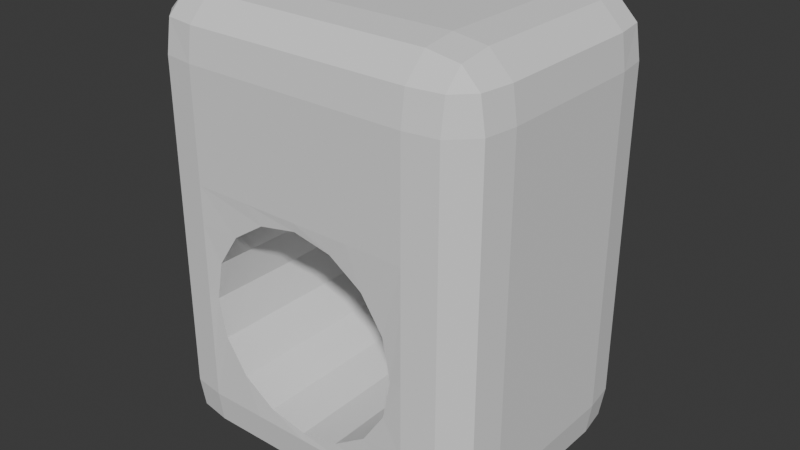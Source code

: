 # Source: pahinko.blend  (saved by Blender 4.1.23; exported with 4.5.12 LTS)
import bpy
from mathutils import Matrix  # noqa: F401  (used for matrix-valued properties, if any)

bpy.ops.wm.read_factory_settings(use_empty=True)
scene = bpy.context.scene
scene.name = 'Scene'

# ---- collections
col_collection = bpy.data.collections.new('Collection'); scene.collection.children.link(col_collection)
col_export = bpy.data.collections.new('Export'); scene.collection.children.link(col_export)

# ---- world
world_world = bpy.data.worlds.new('World'); scene.world = world_world
world_world.use_nodes = True; world_world.node_tree.nodes.clear()
_N = world_world.node_tree.nodes; _L = world_world.node_tree.links
n0 = _N.new('ShaderNodeOutputWorld'); n0.name = 'World Output'; n0.location = (300, 300)
n1 = _N.new('ShaderNodeBackground'); n1.name = 'Background'; n1.location = (10, 300)
n1.inputs[0].default_value = (0.05088, 0.05088, 0.05088, 1.0)
_L.new(n1.outputs[0], n0.inputs[0])
n0.is_active_output = True
world_world.color = (0.05088, 0.05088, 0.05088)
world_world.use_sun_shadow = False
world_world.sun_shadow_jitter_overblur = 0.0

# ---- meshes
me_cube_001 = bpy.data.meshes.new('Cube.001')
me_cube_001.from_pydata([(-0.5144, 0.2729, 0.07991), (-0.5008, 0.3687, 0.07991), (-0.4339, 0.4356, 0.07991), (-0.3381, 0.4492, 0.07991), (-0.5144, -0.185, 0.07991), (-0.5008, -0.2808, 0.07991), (-0.4339, -0.3477, 0.07991), (-0.3381, -0.3613, 0.07991), (0.3401, -0.3613, 0.4103), (0.5164, -0.185, 0.4103), (0.3401, -0.185, 0.5866), (0.4359, -0.3477, 0.4103), (0.3401, -0.3477, 0.5061), (0.4354, -0.3324, 0.5056), (0.5028, -0.185, 0.5061), (0.5028, -0.2808, 0.4103), (0.4875, -0.2803, 0.5056), (0.3401, -0.2808, 0.573), (0.4359, -0.185, 0.573), (0.4354, -0.2803, 0.5577), (0.5164, 0.2729, 0.4103), (0.3401, 0.4492, 0.4103), (0.3401, 0.2729, 0.5866), (0.5028, 0.3687, 0.4103), (0.5028, 0.2729, 0.5061), (0.4875, 0.3682, 0.5056), (0.3401, 0.4356, 0.5061), (0.4359, 0.4356, 0.4103), (0.4354, 0.4203, 0.5056), (0.4359, 0.2729, 0.573), (0.3401, 0.3687, 0.573), (0.4354, 0.3682, 0.5577), (-0.3381, -0.3613, 0.4103), (-0.3381, -0.185, 0.5866), (-0.5144, -0.185, 0.4103), (-0.3381, -0.3477, 0.5061), (-0.4339, -0.3477, 0.4103), (-0.4334, -0.3324, 0.5056), (-0.4339, -0.185, 0.573), (-0.3381, -0.2808, 0.573), (-0.4334, -0.2803, 0.5577), (-0.5008, -0.2808, 0.4103), (-0.5008, -0.185, 0.5061), (-0.4855, -0.2803, 0.5056), (-0.3381, 0.4492, 0.4103), (-0.5144, 0.2729, 0.4103), (-0.3381, 0.2729, 0.5866), (-0.4339, 0.4356, 0.4103), (-0.3381, 0.4356, 0.5061), (-0.4334, 0.4203, 0.5056), (-0.5008, 0.2729, 0.5061), (-0.5008, 0.3687, 0.4103), (-0.4855, 0.3682, 0.5056), (-0.3381, 0.3687, 0.573), (-0.4339, 0.2729, 0.573), (-0.4334, 0.3682, 0.5577), (0.3401, -0.3613, -0.5784), (0.3401, -0.185, -0.7547), (0.5164, -0.185, -0.5784), (0.3401, -0.3477, -0.6743), (0.4359, -0.3477, -0.5784), (0.4354, -0.3324, -0.6738), (0.4359, -0.185, -0.7412), (0.3401, -0.2808, -0.7412), (0.4354, -0.2803, -0.7258), (0.5028, -0.2808, -0.5784), (0.5028, -0.185, -0.6743), (0.4875, -0.2803, -0.6738), (0.3401, 0.4492, -0.5784), (0.5164, 0.2729, -0.5784), (0.3401, 0.2729, -0.7547), (0.4359, 0.4356, -0.5784), (0.3401, 0.4356, -0.6743), (0.4354, 0.4203, -0.6738), (0.5028, 0.2729, -0.6743), (0.5028, 0.3687, -0.5784), (0.4875, 0.3682, -0.6738), (0.3401, 0.3687, -0.7412), (0.4359, 0.2729, -0.7412), (0.4354, 0.3682, -0.7258), (-0.3381, -0.3613, -0.5784), (-0.5144, -0.185, -0.5784), (-0.3381, -0.185, -0.7547), (-0.4339, -0.3477, -0.5784), (-0.3381, -0.3477, -0.6743), (-0.4334, -0.3324, -0.6738), (-0.5008, -0.185, -0.6743), (-0.5008, -0.2808, -0.5784), (-0.4855, -0.2803, -0.6738), (-0.3381, -0.2808, -0.7412), (-0.4339, -0.185, -0.7412), (-0.4334, -0.2803, -0.7258), (-0.3381, 0.4492, -0.5784), (-0.3381, 0.2729, -0.7547), (-0.5144, 0.2729, -0.5784), (-0.3381, 0.4356, -0.6743), (-0.4339, 0.4356, -0.5784), (-0.4334, 0.4203, -0.6738), (-0.4339, 0.2729, -0.7412), (-0.3381, 0.3687, -0.7412), (-0.4334, 0.3682, -0.7258), (-0.5008, 0.3687, -0.5784), (-0.5008, 0.2729, -0.6743), (-0.4855, 0.3682, -0.6738), (0.3401, -0.3613, 0.07991), (0.4359, -0.3477, 0.07991), (0.5028, -0.2808, 0.07991), (0.5164, -0.185, 0.07991), (0.3401, 0.4492, 0.07991), (0.4359, 0.4356, 0.07991), (0.5028, 0.3687, 0.07991), (0.5164, 0.2729, 0.07991), (-0.3381, -0.3613, -0.2493), (0.001018, -0.3613, -0.5784), (0.3401, -0.3613, -0.2493), (0.001018, -0.3613, 0.07991), (-0.3381, -0.3613, -0.03467), (-0.1685, -0.3613, -0.5784), (0.3401, -0.3613, -0.4638), (0.1706, -0.3613, 0.07991), (-0.3381, -0.3613, -0.4638), (0.1706, -0.3613, -0.5784), (0.3401, -0.3613, -0.03467), (-0.1685, -0.3613, 0.07991), (3e-09, 0.2376, 0.048), (3.28e-09, -0.3584, 0.05477), (0.114, 0.2376, 0.02532), (0.1166, -0.3584, 0.03157), (0.2107, 0.2376, -0.03928), (0.2155, -0.3584, -0.0345), (0.2753, 0.2376, -0.136), (0.2816, -0.3584, -0.1334), (0.298, 0.2376, -0.25), (0.3048, -0.3584, -0.25), (0.2753, 0.2376, -0.364), (0.2816, -0.3584, -0.3666), (0.2107, 0.2376, -0.4607), (0.2155, -0.3584, -0.4655), (0.114, 0.2376, -0.5253), (0.1166, -0.3584, -0.5316), (3e-09, 0.2376, -0.548), (3.28e-09, -0.3584, -0.5548), (-0.114, 0.2376, -0.5253), (-0.1166, -0.3584, -0.5316), (-0.2107, 0.2376, -0.4607), (-0.2155, -0.3584, -0.4655), (-0.2753, 0.2376, -0.364), (-0.2816, -0.3584, -0.3666), (-0.298, 0.2376, -0.25), (-0.3048, -0.3584, -0.25), (-0.2753, 0.2376, -0.136), (-0.2816, -0.3584, -0.1334), (-0.2107, 0.2376, -0.03928), (-0.2155, -0.3584, -0.0345), (-0.114, 0.2376, 0.02532), (-0.1166, -0.3584, 0.03157)], [], [(107, 111, 20, 9), (82, 93, 70, 57), (32, 7, 123, 115, 119, 104, 8), (3, 44, 21, 108), (10, 22, 46, 33), (4, 0, 94, 81), (8, 11, 13, 12), (11, 15, 16, 13), (9, 14, 16, 15), (14, 18, 19, 16), (10, 17, 19, 18), (17, 12, 13, 19), (13, 16, 19), (20, 23, 25, 24), (23, 27, 28, 25), (21, 26, 28, 27), (26, 30, 31, 28), (22, 29, 31, 30), (29, 24, 25, 31), (25, 28, 31), (32, 35, 37, 36), (35, 39, 40, 37), (33, 38, 40, 39), (38, 42, 43, 40), (34, 41, 43, 42), (41, 36, 37, 43), (37, 40, 43), (44, 47, 49, 48), (47, 51, 52, 49), (45, 50, 52, 51), (50, 54, 55, 52), (46, 53, 55, 54), (53, 48, 49, 55), (49, 52, 55), (56, 59, 61, 60), (59, 63, 64, 61), (57, 62, 64, 63), (62, 66, 67, 64), (58, 65, 67, 66), (65, 60, 61, 67), (61, 64, 67), (68, 71, 73, 72), (71, 75, 76, 73), (69, 74, 76, 75), (74, 78, 79, 76), (70, 77, 79, 78), (77, 72, 73, 79), (73, 76, 79), (80, 83, 85, 84), (83, 87, 88, 85), (81, 86, 88, 87), (86, 90, 91, 88), (82, 89, 91, 90), (89, 84, 85, 91), (85, 88, 91), (92, 95, 97, 96), (95, 99, 100, 97), (93, 98, 100, 99), (98, 102, 103, 100), (94, 101, 103, 102), (101, 96, 97, 103), (97, 100, 103), (32, 8, 12, 35), (35, 12, 17, 39), (39, 17, 10, 33), (9, 20, 24, 14), (14, 24, 29, 18), (18, 29, 22, 10), (21, 44, 48, 26), (26, 48, 53, 30), (30, 53, 46, 22), (45, 34, 42, 50), (50, 42, 38, 54), (54, 38, 33, 46), (7, 32, 36, 6), (6, 36, 41, 5), (5, 41, 34, 4), (3, 92, 96, 2), (2, 96, 101, 1), (1, 101, 94, 0), (93, 82, 90, 98), (98, 90, 86, 102), (102, 86, 81, 94), (56, 121, 113, 117, 80, 84, 59), (59, 84, 89, 63), (63, 89, 82, 57), (92, 68, 72, 95), (95, 72, 77, 99), (99, 77, 70, 93), (69, 58, 66, 74), (74, 66, 62, 78), (78, 62, 57, 70), (104, 122, 114, 118, 56, 60, 105), (105, 60, 65, 106), (106, 65, 58, 107), (108, 21, 27, 109), (109, 27, 23, 110), (110, 23, 20, 111), (75, 110, 111, 69), (71, 109, 110, 75), (68, 108, 109, 71), (15, 106, 107, 9), (11, 105, 106, 15), (8, 104, 105, 11), (51, 1, 0, 45), (47, 2, 1, 51), (44, 3, 2, 47), (87, 5, 4, 81), (83, 6, 5, 87), (80, 120, 112, 116, 7, 6, 83), (34, 45, 0, 4), (92, 3, 108, 68), (58, 69, 111, 107), (124, 125, 127, 126), (126, 127, 129, 128), (128, 129, 131, 130), (130, 131, 133, 132), (132, 133, 135, 134), (134, 135, 137, 136), (136, 137, 139, 138), (138, 139, 141, 140), (140, 141, 143, 142), (142, 143, 145, 144), (144, 145, 147, 146), (146, 147, 149, 148), (148, 149, 151, 150), (150, 151, 153, 152), (152, 153, 155, 154), (154, 155, 125, 124), (124, 126, 128, 130, 132, 134, 136, 138, 140, 142, 144, 146, 148, 150, 152, 154), (119, 127, 129, 104), (104, 129, 131, 122), (122, 131, 133, 114), (114, 133, 135, 118), (118, 135, 137, 56), (56, 137, 139, 121), (121, 139, 141, 113), (113, 141, 143, 117), (117, 143, 145, 80), (80, 145, 147, 120), (120, 147, 149, 112), (112, 149, 151, 116), (116, 151, 153, 7), (7, 153, 155, 123), (123, 155, 125, 115), (115, 125, 127, 119)])
_k = set([(1, 51), (1, 101), (2, 47), (2, 96), (5, 41), (5, 87), (6, 36), (6, 83), (11, 13), (11, 105), (12, 13), (12, 35), (14, 16), (14, 24), (15, 16), (15, 106), (17, 19), (17, 39), (18, 19), (18, 29), (23, 25), (23, 110), (24, 25), (26, 28), (26, 48), (27, 28), (27, 109), (29, 31), (30, 31), (30, 53), (35, 37), (36, 37), (38, 40), (38, 54), (39, 40), (41, 43), (42, 43), (42, 50), (47, 49), (48, 49), (50, 52), (51, 52), (53, 55), (54, 55), (59, 61), (59, 84), (60, 61), (60, 105), (62, 64), (62, 78), (63, 64), (63, 89), (65, 67), (65, 106), (66, 67), (66, 74), (71, 73), (71, 109), (72, 73), (72, 95), (74, 76), (75, 76), (75, 110), (77, 79), (77, 99), (78, 79), (83, 85), (84, 85), (86, 88), (86, 102), (87, 88), (89, 91), (90, 91), (90, 98), (95, 97), (96, 97), (98, 100), (99, 100), (101, 103), (102, 103)])
me_cube_001.attributes.new('sharp_edge', 'BOOLEAN', 'EDGE').data.foreach_set('value', [ (min(e.vertices), max(e.vertices)) in _k for e in me_cube_001.edges])
_uv = me_cube_001.uv_layers.new(name='UVMap')
_uv.uv.foreach_set('vector', [0.6526, 0.3677, 0.5508, 0.3677, 0.5508, 0.3387, 0.6526, 0.3387, 0.8571, 0.201, 0.7554, 0.201, 0.7554, 0.05031, 0.8571, 0.05031, 0.4672, 0.05031, 0.4672, 0.07928, 0.4296, 0.07928, 0.3919, 0.07928, 0.3542, 0.07928, 0.3165, 0.07928, 0.3165, 0.05031, 0.5359, 0.07928, 0.5359, 0.05031, 0.6866, 0.05031, 0.6866, 0.07928, 0.3165, 0.3386, 0.4182, 0.3385, 0.4182, 0.4891, 0.3165, 0.4891, 0.7064, 0.3528, 0.8081, 0.3528, 0.8081, 0.5436, 0.7064, 0.5436, 0.3165, 0.05031, 0.2952, 0.05031, 0.2953, 0.02913, 0.3165, 0.02901, 0.2952, 0.05031, 0.2804, 0.05031, 0.2838, 0.02913, 0.2953, 0.02913, 0.6526, 0.3387, 0.6526, 0.3174, 0.6737, 0.3175, 0.6739, 0.3387, 0.6526, 0.3174, 0.6525, 0.3025, 0.6737, 0.306, 0.6737, 0.3175, 0.3165, 0.3386, 0.2952, 0.3387, 0.2953, 0.3177, 0.3165, 0.3174, 0.3165, 0.01415, 0.3165, 0.02901, 0.2953, 0.02913, 0.2953, 0.01755, 0.2953, 0.02913, 0.2838, 0.02913, 0.2953, 0.01755, 0.5508, 0.3387, 0.5295, 0.3387, 0.5296, 0.3175, 0.5508, 0.3174, 0.5295, 0.3387, 0.5146, 0.3387, 0.518, 0.3175, 0.5296, 0.3175, 0.6866, 0.05031, 0.6866, 0.02901, 0.7078, 0.02913, 0.7079, 0.05031, 0.6866, 0.02901, 0.6866, 0.01415, 0.7078, 0.01755, 0.7078, 0.02913, 0.4182, 0.3385, 0.4182, 0.3174, 0.4394, 0.3177, 0.4395, 0.3387, 0.5508, 0.3025, 0.5508, 0.3174, 0.5296, 0.3175, 0.5296, 0.306, 0.5296, 0.3175, 0.518, 0.3175, 0.5296, 0.306, 0.4672, 0.05031, 0.4672, 0.02901, 0.4884, 0.02913, 0.4885, 0.05031, 0.2804, 0.4899, 0.2952, 0.4892, 0.2953, 0.5106, 0.2838, 0.5111, 0.3165, 0.4891, 0.3165, 0.5105, 0.2953, 0.5106, 0.2952, 0.4892, 0.3165, 0.5105, 0.3165, 0.5261, 0.2953, 0.5227, 0.2953, 0.5106, 0.7064, 0.3238, 0.6851, 0.3238, 0.6852, 0.3027, 0.7064, 0.3025, 0.5034, 0.05031, 0.4885, 0.05031, 0.4884, 0.02913, 0.5, 0.02913, 0.2838, 0.5111, 0.2953, 0.5106, 0.2953, 0.5227, 0.5359, 0.05031, 0.5146, 0.05031, 0.5147, 0.02913, 0.5359, 0.02901, 0.8443, 0.3238, 0.8294, 0.3238, 0.8293, 0.3027, 0.8409, 0.3027, 0.8081, 0.3238, 0.8081, 0.3025, 0.8293, 0.3027, 0.8294, 0.3238, 0.4183, 0.5261, 0.4182, 0.5105, 0.4394, 0.5105, 0.4395, 0.5226, 0.4182, 0.4891, 0.4395, 0.4892, 0.4394, 0.5105, 0.4182, 0.5105, 0.4395, 0.4892, 0.4544, 0.4899, 0.451, 0.5111, 0.4394, 0.5105, 0.451, 0.5111, 0.4395, 0.5226, 0.4394, 0.5105, 0.3165, 0.27, 0.3165, 0.2913, 0.2953, 0.2912, 0.2952, 0.27, 0.3165, 0.2913, 0.3165, 0.3062, 0.2953, 0.3028, 0.2953, 0.2912, 0.8571, 0.05031, 0.8571, 0.02901, 0.8783, 0.02913, 0.8784, 0.05031, 0.6525, 0.5946, 0.6526, 0.5797, 0.6737, 0.5796, 0.6737, 0.5912, 0.6526, 0.5584, 0.6739, 0.5584, 0.6737, 0.5796, 0.6526, 0.5797, 0.2804, 0.27, 0.2952, 0.27, 0.2953, 0.2912, 0.2838, 0.2912, 0.2953, 0.2912, 0.2953, 0.3028, 0.2838, 0.2912, 0.6866, 0.27, 0.7079, 0.27, 0.7078, 0.2912, 0.6866, 0.2913, 0.5146, 0.5584, 0.5295, 0.5584, 0.5296, 0.5796, 0.518, 0.5796, 0.5508, 0.5584, 0.5508, 0.5797, 0.5296, 0.5796, 0.5295, 0.5584, 0.7553, 0.01415, 0.7553, 0.02901, 0.7342, 0.02913, 0.7341, 0.01755, 0.7554, 0.05031, 0.734, 0.05031, 0.7342, 0.02913, 0.7553, 0.02901, 0.734, 0.05031, 0.7192, 0.05031, 0.7226, 0.02913, 0.7342, 0.02913, 0.7226, 0.02913, 0.7341, 0.01755, 0.7342, 0.02913, 0.4672, 0.27, 0.4885, 0.27, 0.4884, 0.2912, 0.4672, 0.2913, 0.4885, 0.27, 0.5034, 0.27, 0.5, 0.2912, 0.4884, 0.2912, 0.7064, 0.5436, 0.7064, 0.5649, 0.6852, 0.5647, 0.6851, 0.5436, 0.7064, 0.5649, 0.7064, 0.5797, 0.6852, 0.5763, 0.6852, 0.5647, 0.8571, 0.201, 0.8784, 0.201, 0.8783, 0.2222, 0.8571, 0.2223, 0.4672, 0.3062, 0.4672, 0.2913, 0.4884, 0.2912, 0.4884, 0.3028, 0.4884, 0.2912, 0.5, 0.2912, 0.4884, 0.3028, 0.5359, 0.27, 0.5359, 0.2913, 0.5147, 0.2912, 0.5146, 0.27, 0.7192, 0.201, 0.734, 0.201, 0.7342, 0.2222, 0.7226, 0.2222, 0.7554, 0.201, 0.7553, 0.2223, 0.7342, 0.2222, 0.734, 0.201, 0.7553, 0.2223, 0.7553, 0.2372, 0.7341, 0.2338, 0.7342, 0.2222, 0.8081, 0.5436, 0.8294, 0.5436, 0.8293, 0.5647, 0.8081, 0.5649, 0.8294, 0.5436, 0.8443, 0.5436, 0.8409, 0.5647, 0.8293, 0.5647, 0.7226, 0.2222, 0.7342, 0.2222, 0.7341, 0.2338, 0.4672, 0.05031, 0.3165, 0.05031, 0.3165, 0.02901, 0.4672, 0.02901, 0.4672, 0.02901, 0.3165, 0.02901, 0.3165, 0.01415, 0.4672, 0.01415, 0.2952, 0.4892, 0.2952, 0.3387, 0.3165, 0.3386, 0.3165, 0.4891, 0.6526, 0.3387, 0.5508, 0.3387, 0.5508, 0.3174, 0.6526, 0.3174, 0.6526, 0.3174, 0.5508, 0.3174, 0.5508, 0.3025, 0.6525, 0.3025, 0.3165, 0.3174, 0.4182, 0.3174, 0.4182, 0.3385, 0.3165, 0.3386, 0.6866, 0.05031, 0.5359, 0.05031, 0.5359, 0.02901, 0.6866, 0.02901, 0.4544, 0.3394, 0.4544, 0.4899, 0.4395, 0.4892, 0.4395, 0.3387, 0.4395, 0.3387, 0.4395, 0.4892, 0.4182, 0.4891, 0.4182, 0.3385, 0.8081, 0.3238, 0.7064, 0.3238, 0.7064, 0.3025, 0.8081, 0.3025, 0.4183, 0.5261, 0.3165, 0.5261, 0.3165, 0.5105, 0.4182, 0.5105, 0.4182, 0.5105, 0.3165, 0.5105, 0.3165, 0.4891, 0.4182, 0.4891, 0.4672, 0.07928, 0.4672, 0.05031, 0.4885, 0.05031, 0.4885, 0.07928, 0.4885, 0.07928, 0.4885, 0.05031, 0.5034, 0.05031, 0.5034, 0.07928, 0.6851, 0.3528, 0.6851, 0.3238, 0.7064, 0.3238, 0.7064, 0.3528, 0.5359, 0.07928, 0.5359, 0.27, 0.5146, 0.27, 0.5146, 0.07928, 0.8443, 0.3528, 0.8443, 0.5436, 0.8294, 0.5436, 0.8294, 0.3528, 0.8294, 0.3528, 0.8294, 0.5436, 0.8081, 0.5436, 0.8081, 0.3528, 0.7554, 0.201, 0.8571, 0.201, 0.8571, 0.2223, 0.7553, 0.2223, 0.8082, 0.5797, 0.7064, 0.5797, 0.7064, 0.5649, 0.8081, 0.5649, 0.8081, 0.5649, 0.7064, 0.5649, 0.7064, 0.5436, 0.8081, 0.5436, 0.3165, 0.27, 0.3542, 0.27, 0.3919, 0.27, 0.4296, 0.27, 0.4672, 0.27, 0.4672, 0.2913, 0.3165, 0.2913, 0.3165, 0.2913, 0.4672, 0.2913, 0.4672, 0.3062, 0.3165, 0.3062, 0.8784, 0.05031, 0.8784, 0.201, 0.8571, 0.201, 0.8571, 0.05031, 0.5359, 0.27, 0.6866, 0.27, 0.6866, 0.2913, 0.5359, 0.2913, 0.7192, 0.201, 0.7192, 0.05031, 0.734, 0.05031, 0.734, 0.201, 0.734, 0.201, 0.734, 0.05031, 0.7554, 0.05031, 0.7554, 0.201, 0.5508, 0.5584, 0.6526, 0.5584, 0.6526, 0.5797, 0.5508, 0.5797, 0.5508, 0.5797, 0.6526, 0.5797, 0.6525, 0.5946, 0.5508, 0.5946, 0.7553, 0.02901, 0.8571, 0.02901, 0.8571, 0.05031, 0.7554, 0.05031, 0.3165, 0.07928, 0.3165, 0.127, 0.3165, 0.1747, 0.3165, 0.2223, 0.3165, 0.27, 0.2952, 0.27, 0.2952, 0.07928, 0.2952, 0.07928, 0.2952, 0.27, 0.2804, 0.27, 0.2804, 0.07928, 0.6739, 0.3677, 0.6739, 0.5584, 0.6526, 0.5584, 0.6526, 0.3677, 0.6866, 0.07928, 0.6866, 0.05031, 0.7079, 0.05031, 0.7079, 0.07928, 0.5146, 0.3677, 0.5146, 0.3387, 0.5295, 0.3387, 0.5295, 0.3677, 0.5295, 0.3677, 0.5295, 0.3387, 0.5508, 0.3387, 0.5508, 0.3677, 0.5295, 0.5584, 0.5295, 0.3677, 0.5508, 0.3677, 0.5508, 0.5584, 0.5146, 0.5584, 0.5146, 0.3677, 0.5295, 0.3677, 0.5295, 0.5584, 0.6866, 0.27, 0.6866, 0.07928, 0.7079, 0.07928, 0.7079, 0.27, 0.6739, 0.3387, 0.6739, 0.3677, 0.6526, 0.3677, 0.6526, 0.3387, 0.2952, 0.05031, 0.2952, 0.07928, 0.2804, 0.07928, 0.2804, 0.05031, 0.3165, 0.05031, 0.3165, 0.07928, 0.2952, 0.07928, 0.2952, 0.05031, 0.8294, 0.3238, 0.8294, 0.3528, 0.8081, 0.3528, 0.8081, 0.3238, 0.8443, 0.3238, 0.8443, 0.3528, 0.8294, 0.3528, 0.8294, 0.3238, 0.5359, 0.05031, 0.5359, 0.07928, 0.5146, 0.07928, 0.5146, 0.05031, 0.6851, 0.5436, 0.6851, 0.3528, 0.7064, 0.3528, 0.7064, 0.5436, 0.4885, 0.27, 0.4885, 0.07928, 0.5034, 0.07928, 0.5034, 0.27, 0.4672, 0.27, 0.4672, 0.2223, 0.4672, 0.1747, 0.4672, 0.127, 0.4672, 0.07928, 0.4885, 0.07928, 0.4885, 0.27, 0.7064, 0.3238, 0.8081, 0.3238, 0.8081, 0.3528, 0.7064, 0.3528, 0.5359, 0.27, 0.5359, 0.07928, 0.6866, 0.07928, 0.6866, 0.27, 0.6526, 0.5584, 0.5508, 0.5584, 0.5508, 0.3677, 0.6526, 0.3677, 0.9383, 0.2903, 0.9384, 0.1579, 0.964, 0.1579, 0.9634, 0.2903, 0.9634, 0.2903, 0.964, 0.1579, 0.9853, 0.1579, 0.9842, 0.2904, 0.8566, 0.5787, 0.8556, 0.4463, 0.8775, 0.4463, 0.8781, 0.5787, 0.8781, 0.5787, 0.8775, 0.4463, 0.9034, 0.4463, 0.9034, 0.5787, 0.9034, 0.5787, 0.9034, 0.4463, 0.9294, 0.4463, 0.9288, 0.5787, 0.9288, 0.5787, 0.9294, 0.4463, 0.9513, 0.4463, 0.9503, 0.5787, 0.9503, 0.3025, 0.9513, 0.435, 0.9294, 0.435, 0.9288, 0.3026, 0.9288, 0.3026, 0.9294, 0.435, 0.9034, 0.435, 0.9034, 0.3026, 0.9034, 0.3026, 0.9034, 0.435, 0.8775, 0.435, 0.8781, 0.3026, 0.8781, 0.3026, 0.8775, 0.435, 0.8556, 0.435, 0.8566, 0.3025, 0.8907, 0.1466, 0.8896, 0.01418, 0.9116, 0.01415, 0.9122, 0.1466, 0.9122, 0.1466, 0.9116, 0.01415, 0.9375, 0.01415, 0.9375, 0.1466, 0.9375, 0.1466, 0.9375, 0.01415, 0.9634, 0.01415, 0.9629, 0.1466, 0.9629, 0.1466, 0.9634, 0.01415, 0.9854, 0.01418, 0.9843, 0.1466, 0.8907, 0.2904, 0.8896, 0.1579, 0.9123, 0.1579, 0.9128, 0.2903, 0.9128, 0.2903, 0.9123, 0.1579, 0.9384, 0.1579, 0.9383, 0.2903, 0.2804, 0.5893, 0.2903, 0.5655, 0.3085, 0.5472, 0.3324, 0.5373, 0.3582, 0.5373, 0.3821, 0.5472, 0.4004, 0.5655, 0.4103, 0.5893, 0.4103, 0.6152, 0.4004, 0.639, 0.3821, 0.6573, 0.3582, 0.6672, 0.3324, 0.6672, 0.3085, 0.6573, 0.2903, 0.639, 0.2804, 0.6152, 0.3542, 0.07928, 0.3662, 0.1122, 0.3442, 0.1269, 0.3165, 0.07928, 0.3165, 0.07928, 0.3442, 0.1269, 0.3295, 0.1489, 0.3165, 0.127, 0.3165, 0.127, 0.3295, 0.1489, 0.3244, 0.1748, 0.3165, 0.1747, 0.3165, 0.1747, 0.3244, 0.1748, 0.3295, 0.2007, 0.3165, 0.2223, 0.3165, 0.2223, 0.3295, 0.2007, 0.3442, 0.2227, 0.3165, 0.27, 0.3165, 0.27, 0.3442, 0.2227, 0.3662, 0.2374, 0.3542, 0.27, 0.3542, 0.27, 0.3662, 0.2374, 0.3921, 0.2425, 0.3919, 0.27, 0.3919, 0.27, 0.3921, 0.2425, 0.418, 0.2374, 0.4296, 0.27, 0.4296, 0.27, 0.418, 0.2374, 0.44, 0.2227, 0.4672, 0.27, 0.4672, 0.27, 0.44, 0.2227, 0.4547, 0.2007, 0.4672, 0.2223, 0.4672, 0.2223, 0.4547, 0.2007, 0.4598, 0.1748, 0.4672, 0.1747, 0.4672, 0.1747, 0.4598, 0.1748, 0.4547, 0.1489, 0.4672, 0.127, 0.4672, 0.127, 0.4547, 0.1489, 0.44, 0.1269, 0.4672, 0.07928, 0.4672, 0.07928, 0.44, 0.1269, 0.418, 0.1122, 0.4296, 0.07928, 0.4296, 0.07928, 0.418, 0.1122, 0.3921, 0.1071, 0.3919, 0.07928, 0.3919, 0.07928, 0.3921, 0.1071, 0.3662, 0.1122, 0.3542, 0.07928])
me_cube_001.update()

# ---- objects
ob_cube = bpy.data.objects.new('Cube', me_cube_001)

# ---- transforms, parenting, visibility, modifiers, constraints
ob_cube.location = (0.0, 0.0, 0.0)

# ---- collection membership
col_collection.objects.link(ob_cube)

# ---- scene / render settings (as saved in the file)
scene.frame_start = 1; scene.frame_end = 250; scene.frame_set(0)
scene.render.engine = 'BLENDER_EEVEE_NEXT'
scene.cycles.sampling_pattern = 'TABULATED_SOBOL'
scene.eevee.ray_tracing_options.trace_max_roughness = 0.0
bpy.context.view_layer.update()

# ---- added for rendering (the .blend has no active camera and no usable light): camera, sun
cam_auto = bpy.data.cameras.new('AutoCamera')
cam_auto.lens = 50.0
cam_auto.sensor_width = 36.0
cam_auto.clip_end = 1000.0
ob_auto_camera = bpy.data.objects.new('AutoCamera', cam_auto)
scene.collection.objects.link(ob_auto_camera)
ob_auto_camera.location = (1.73657, -2.03873, 1.30437)
ob_auto_camera.rotation_euler = (1.09748, -7.21219e-08, 0.694738)
scene.camera = ob_auto_camera
light_auto_sun = bpy.data.lights.new('AutoSun', 'SUN')
light_auto_sun.energy = 3.0
light_auto_sun.angle = 0.0523599
ob_auto_sun = bpy.data.objects.new('AutoSun', light_auto_sun)
scene.collection.objects.link(ob_auto_sun)
ob_auto_sun.rotation_euler = (0.872665, 0.174533, 0.523599)
bpy.context.view_layer.update()
